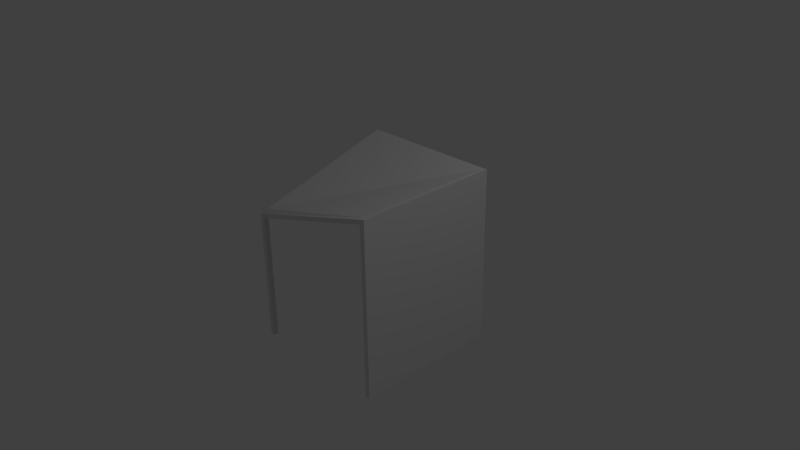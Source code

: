 # Source: salle_angle.blend  (saved by Blender 2.61.0; exported with 4.5.12 LTS)
import bpy
from mathutils import Matrix  # noqa: F401  (used for matrix-valued properties, if any)

bpy.ops.wm.read_factory_settings(use_empty=True)
scene = bpy.context.scene
scene.name = 'Scene'

# ---- collections
col_collection_1 = bpy.data.collections.new('Collection 1'); scene.collection.children.link(col_collection_1)

# ---- materials (node trees are filled in below, after node groups)
mat_material = bpy.data.materials.new('Material')
mat_material.alpha_threshold = 0.0
mat_material.use_transparent_shadow = False
mat_material.roughness = 0.5
mat_material.line_color = (0.0, 0.0, 0.0, 1.0)

# ---- material node trees

# ---- world
world_world = bpy.data.worlds.new('World'); scene.world = world_world
world_world.color = (0.05088, 0.05088, 0.05088)
world_world.use_sun_shadow = False
world_world.sun_shadow_jitter_overblur = 0.0
world_world.cycles.sampling_method = 'MANUAL'
world_world.cycles.sample_map_resolution = 256

# ---- cameras
cam_camera = bpy.data.cameras.new('Camera')
cam_camera.clip_end = 100.0
cam_camera.lens = 35.0
cam_camera.sensor_width = 32.0
cam_camera.sensor_height = 18.0
cam_camera.ortho_scale = 7.314
cam_camera.dof.focus_distance = 0.0
cam_camera.dof.aperture_fstop = 128.0

# ---- lights
light_lamp = bpy.data.lights.new('Lamp', 'POINT')
light_lamp.transmission_factor = 0.0
light_lamp.cutoff_distance = 30.0
light_lamp.energy = 100.0
light_lamp.shadow_buffer_clip_start = 1.001
light_lamp.shadow_soft_size = 1.0
light_lamp.shadow_maximum_resolution = 0.006
light_lamp.use_absolute_resolution = True
light_lamp.cycles.use_multiple_importance_sampling = False

# ---- meshes
me_cube = bpy.data.meshes.new('Cube')
me_cube.from_pydata([(1.0, 1.0, -0.8143), (1.0, -1.0, -0.8143), (-1.0, -1.0, -0.8143), (-1.0, 1.0, -0.8143), (1.0, 1.0, 0.7857), (1.0, -1.0, 0.7857), (-1.0, -1.0, 0.3857), (-1.0, 1.0, 0.7857), (1.0, 0.9333, -0.8143), (1.0, -0.9333, -0.8143), (-1.0, -0.9333, -0.8143), (-1.0, 0.9333, -0.8143), (1.0, 0.9333, 0.7857), (1.0, -0.9333, 0.7857), (-1.0, -0.9333, 0.3964), (-1.0, 0.9333, 0.7719), (1.0, 1.0, -0.7743), (1.0, 1.0, 0.7457), (1.0, -1.0, -0.7743), (1.0, -1.0, 0.7457), (-1.0, -1.0, -0.7743), (-1.0, -1.0, 0.3457), (-1.0, 1.0, -0.7743), (-1.0, 1.0, 0.7457), (1.0, 0.9333, -0.7743), (1.0, 0.9333, 0.7457), (1.0, -0.9333, -0.7743), (1.0, -0.9333, 0.7457), (-1.0, -0.9333, -0.7743), (-1.0, -0.9333, 0.3564), (-1.0, 0.9333, -0.7743), (-1.0, 0.9333, 0.7324), (0.9333, 1.0, -0.8143), (-0.9333, 1.0, -0.8143), (0.9333, -1.0, -0.8143), (0.9333, 1.0, 0.7857), (-0.9333, 1.0, 0.7857), (0.9333, -1.0, 0.774), (0.9333, 0.9333, -0.8143), (-0.9333, 0.9333, -0.8143), (0.9333, -0.9333, -0.8143), (0.9333, 0.9333, 0.7839), (0.9333, -0.9333, 0.7751), (0.9333, -1.0, -0.7743), (0.9333, -1.0, 0.7345), (0.9333, 1.0, 0.7457), (-0.9333, 1.0, 0.7457), (0.9333, 1.0, -0.7743), (-0.9333, 1.0, -0.7743), (-0.9333, 1.0, -0.7743), (-0.9333, 1.0, 0.7457), (-0.9333, -1.0, 0.3564), (-0.9333, -1.0, -0.7743), (-0.9333, -0.9333, 0.4281), (-0.9333, 0.9333, 0.7734), (-0.9333, -0.9333, -0.8143), (-0.9333, 0.9333, -0.8143), (-0.9333, -1.0, 0.3964), (-0.9333, 1.0, 0.7857), (-0.9333, -1.0, -0.8143), (-0.9333, 1.0, -0.8143), (-0.9333, -0.9333, 0.3855), (-0.9333, -0.9333, -0.7744), (-0.9333, 0.9333, 0.7457), (-0.9333, 0.9333, -0.7743), (0.9333, 0.9333, -0.7742), (0.9333, 0.9333, 0.7456), (0.9333, -0.9333, -0.7743), (0.9333, -0.9333, 0.7457)], [(48, 64), (41, 66), (47, 65), (42, 68)], [(12, 25, 17, 4), (25, 24, 16, 17), (0, 16, 24, 8), (13, 27, 25, 12), (27, 26, 24, 25), (26, 9, 8, 24), (5, 19, 27, 13), (19, 18, 26, 27), (18, 1, 9, 26), (14, 29, 21, 6), (29, 28, 20, 21), (28, 10, 2, 20), (15, 31, 29, 14), (7, 23, 31, 15), (23, 22, 30, 31), (22, 3, 11, 30), (32, 0, 8, 38), (38, 39, 33, 32), (56, 11, 3, 60), (9, 40, 38, 8), (1, 34, 40, 9), (59, 2, 10, 55), (15, 54, 58, 7), (54, 41, 35, 36), (41, 12, 4, 35), (14, 53, 54, 15), (53, 42, 41, 54), (42, 13, 12, 41), (6, 57, 53, 14), (57, 37, 42, 53), (37, 5, 13, 42), (18, 43, 34, 1), (52, 20, 2, 59), (19, 44, 43, 18), (51, 21, 20, 52), (5, 37, 44, 19), (37, 57, 51, 44), (57, 6, 21, 51), (17, 45, 35, 4), (45, 46, 36, 35), (50, 23, 7, 58), (16, 47, 45, 17), (47, 48, 46, 45), (49, 22, 23, 50), (0, 32, 47, 16), (32, 33, 48, 47), (60, 3, 22, 49), (10, 28, 62, 55), (52, 59, 55, 62), (28, 29, 61, 62), (51, 52, 62, 61), (14, 53, 61, 29), (57, 53, 61, 51), (11, 56, 64, 30), (30, 64, 63, 31), (15, 31, 63, 54), (36, 46, 63, 54), (8, 24, 65, 38), (63, 64, 65, 66), (38, 65, 64, 56), (34, 43, 67, 40), (43, 44, 68, 67), (38, 40, 67, 65), (65, 67, 68, 66), (61, 63, 66, 68), (44, 51, 61, 68)])
me_cube.materials.append(mat_material)
me_cube.use_remesh_preserve_volume = False
me_cube.use_remesh_preserve_attributes = False
me_cube.use_mirror_vertex_groups = False
me_cube.update()

# ---- objects
ob_cube = bpy.data.objects.new('Cube', me_cube)
ob_lamp = bpy.data.objects.new('Lamp', light_lamp)
ob_camera = bpy.data.objects.new('Camera', cam_camera)

# ---- transforms, parenting, visibility, modifiers, constraints
ob_cube.location = (0.0, 0.0, 0.0)
ob_cube.scale = (1.0, 1.0, 1.5)
ob_cube.lock_rotations_4d = False
ob_cube.empty_display_type = 'ARROWS'
ob_cube.lineart.crease_threshold = 0.0
ob_lamp.location = (4.076, 1.005, 5.904)
ob_lamp.rotation_euler = (0.6503, 0.05522, 1.866)
ob_lamp.lock_rotations_4d = False
ob_lamp.empty_display_type = 'ARROWS'
ob_lamp.color = (0.0, 0.0, 0.0, 0.0)
ob_lamp.lineart.crease_threshold = 0.0
ob_camera.location = (7.481, -6.508, 5.344)
ob_camera.rotation_euler = (1.109, 0.01082, 0.8149)
ob_camera.lock_rotations_4d = False
ob_camera.empty_display_type = 'ARROWS'
ob_camera.color = (0.0, 0.0, 0.0, 0.0)
ob_camera.display_type = 'WIRE'
ob_camera.lineart.crease_threshold = 0.0

# ---- collection membership
col_collection_1.objects.link(ob_cube)
col_collection_1.objects.link(ob_lamp)
col_collection_1.objects.link(ob_camera)

# ---- scene / render settings (as saved in the file)
scene.camera = ob_camera
scene.frame_start = 1; scene.frame_end = 250; scene.frame_set(1)
scene.render.engine = 'BLENDER_EEVEE_NEXT'
scene.render.image_settings.color_mode = 'RGB'
scene.render.image_settings.compression = 90
scene.render.resolution_percentage = 50
scene.render.dither_intensity = 0.0
scene.render.bake_margin = 2
scene.render.bake_bias = 0.0
scene.cycles.use_denoising = False
scene.cycles.samples = 10
scene.cycles.sampling_pattern = 'TABULATED_SOBOL'
scene.cycles.light_sampling_threshold = 0.0
scene.cycles.use_adaptive_sampling = False
scene.cycles.use_light_tree = False
scene.cycles.blur_glossy = 0.0
scene.cycles.volume_bounces = 1
scene.cycles.pixel_filter_type = 'GAUSSIAN'
scene.cycles.sample_clamp_indirect = 0.0
scene.view_settings.view_transform = 'Standard'
bpy.context.view_layer.update()
